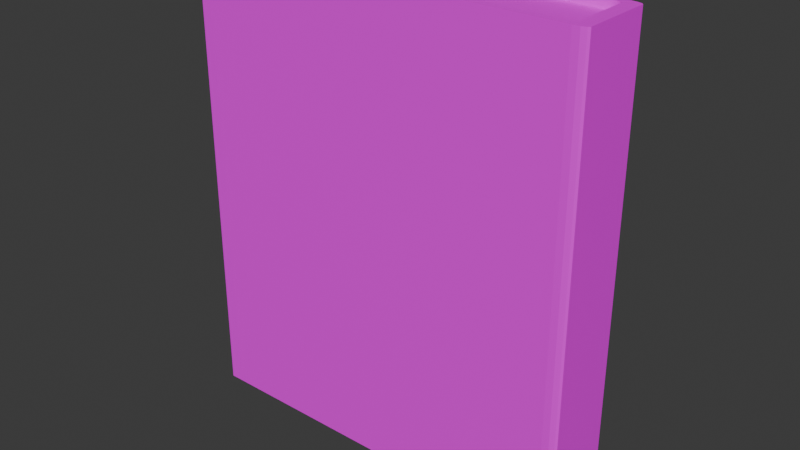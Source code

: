 # Source: untitled.blend  (saved by Blender 4.2.66; exported with 4.5.12 LTS)
import bpy
from mathutils import Matrix  # noqa: F401  (used for matrix-valued properties, if any)

bpy.ops.wm.read_factory_settings(use_empty=True)
scene = bpy.context.scene
scene.name = 'Scene'

# ---- collections
col_collection = bpy.data.collections.new('Collection'); scene.collection.children.link(col_collection)

# ---- images (referenced by path relative to the original .blend; pixels are not part of the script)
import os
ASSET_DIR = os.environ.get("B2B_ASSET_DIR", "")  # directory of the original .blend (textures are referenced by path, not embedded)
HERE = os.path.dirname(os.path.abspath(__file__))  # packed textures are extracted next to this script under _unpacked/

def load_image(name, relpath, width, height, colorspace="sRGB"):
    """Load a texture the original file referenced (path relative to the .blend, or extracted next to this script)."""
    p = next((c for c in (os.path.join(HERE, relpath), os.path.join(ASSET_DIR, relpath)) if relpath and os.path.exists(c)), "")
    if p:
        img = bpy.data.images.load(p, check_existing=True)
        img.name = name
    else:  # same state as the original file: an image datablock whose file is absent (Cycles renders it pink)
        img = bpy.data.images.new(name, width, height)
        img.source = "FILE"
        img.filepath = "//" + (relpath or name)
    img.colorspace_settings.name = colorspace
    return img
img_sach_png = load_image('Sach.png', 'Sach.png', 1024, 1024, 'sRGB')

# ---- materials (node trees are filled in below, after node groups)
mat_material = bpy.data.materials.new('Material')
mat_material.alpha_threshold = 0.0
mat_material.use_transparent_shadow = False
mat_material.roughness = 0.5
mat_material.line_color = (0.0, 0.0, 0.0, 1.0)

# ---- material node trees
mat_material.use_nodes = True; mat_material.node_tree.nodes.clear()
_N = mat_material.node_tree.nodes; _L = mat_material.node_tree.links
n0 = _N.new('ShaderNodeOutputMaterial'); n0.name = 'Material Output'; n0.location = (300, 300)
n1 = _N.new('ShaderNodeBsdfPrincipled'); n1.name = 'Principled BSDF'; n1.location = (10, 300)
n1.inputs[3].default_value = 1.45
n2 = _N.new('ShaderNodeTexImage'); n2.name = 'Image Texture'; n2.location = (-280, 280)
n2.image = img_sach_png
_L.new(n1.outputs[0], n0.inputs[0])
_L.new(n2.outputs[0], n1.inputs[0])
n0.is_active_output = True

# ---- world
world_world = bpy.data.worlds.new('World'); scene.world = world_world
world_world.use_nodes = True; world_world.node_tree.nodes.clear()
_N = world_world.node_tree.nodes; _L = world_world.node_tree.links
n0 = _N.new('ShaderNodeOutputWorld'); n0.name = 'World Output'; n0.location = (300, 300)
n1 = _N.new('ShaderNodeBackground'); n1.name = 'Background'; n1.location = (10, 300)
n1.inputs[0].default_value = (0.05088, 0.05088, 0.05088, 1.0)
_L.new(n1.outputs[0], n0.inputs[0])
n0.is_active_output = True
world_world.color = (0.05088, 0.05088, 0.05088)
world_world.sun_shadow_jitter_overblur = 0.0

# ---- meshes
me_cube = bpy.data.meshes.new('Cube')
me_cube.from_pydata([(-0.9674, 0.6787, 1.0), (-0.9674, 0.6787, -1.0), (-0.9674, -0.6787, 1.0), (-0.9674, -0.6787, -1.0), (-0.9674, 0.5516, -1.0), (-0.9674, -0.5516, -1.0), (0.9231, 0.5516, 1.0), (0.9231, -0.5516, 1.0), (-0.9674, -0.5516, 1.0), (-0.9674, 0.5516, 1.0), (0.9231, -0.5516, -1.0), (0.9231, 0.5516, -1.0), (0.8567, 0.5516, -1.0), (0.8567, -0.5516, -1.0), (-0.9399, 0.533, -0.9662), (-0.9399, -0.533, -0.9662), (-0.9399, -0.533, 0.9662), (-0.9399, 0.533, 0.9662), (0.854, 0.533, -0.9662), (0.854, -0.533, -0.9662), (0.8143, 0.5516, 1.0), (0.8567, 0.5034, 1.0), (0.899, 0.5516, 1.0), (0.8355, 0.5452, 1.0), (0.851, 0.5275, 1.0), (0.854, 0.4847, 0.9662), (0.8116, 0.533, 0.9662), (0.8483, 0.5089, 0.9662), (0.8328, 0.5265, 0.9662), (0.8567, -0.4745, 1.0), (0.7889, -0.5516, 1.0), (0.8983, -0.5516, 1.0), (0.8515, -0.504, 1.0), (0.8368, -0.529, 1.0), (0.8149, -0.5458, 1.0), (0.7862, -0.533, 0.9662), (0.854, -0.4558, 0.9662), (0.8121, -0.5271, 0.9662), (0.8341, -0.5104, 0.9662), (0.8488, -0.4854, 0.9662), (0.9231, 0.616, 1.0), (0.8604, 0.6787, 1.0), (0.9147, 0.6473, 1.0), (0.8918, 0.6703, 1.0), (0.8604, 0.6787, -1.0), (0.9231, 0.616, -1.0), (0.8918, 0.6703, -1.0), (0.9147, 0.6473, -1.0), (0.8604, -0.6787, 1.0), (0.9231, -0.616, 1.0), (0.8918, -0.6703, 1.0), (0.9147, -0.6473, 1.0), (0.9231, -0.616, -1.0), (0.8604, -0.6787, -1.0), (0.9147, -0.6473, -1.0), (0.8918, -0.6703, -1.0)], [], [(4, 9, 0, 1), (53, 48, 2, 3), (40, 42, 43, 41, 0, 9, 20, 22, 6), (20, 9, 17, 26), (6, 7, 49, 52, 10, 11, 45, 40), (12, 11, 10, 13), (3, 2, 8, 5), (5, 13, 10, 52, 54, 55, 53, 3), (25, 27, 28, 26, 17, 16, 35, 37, 38, 39, 36), (9, 4, 14, 17), (1, 44, 46, 47, 45, 11, 12, 4), (7, 31, 30, 8, 2, 48, 50, 51, 49), (15, 16, 17, 14), (14, 18, 19, 15), (13, 5, 15, 19), (12, 13, 19, 18), (6, 22, 21, 29, 31, 7), (5, 8, 16, 15), (4, 12, 18, 14), (20, 23, 22), (23, 24, 22), (24, 21, 22), (20, 26, 28, 23), (23, 28, 27, 24), (24, 27, 25, 21), (8, 30, 35, 16), (29, 32, 31), (32, 33, 31), (33, 34, 31), (34, 30, 31), (35, 30, 34, 37), (37, 34, 33, 38), (38, 33, 32, 39), (39, 32, 29, 36), (29, 21, 25, 36), (40, 45, 47, 42), (42, 47, 46, 43), (43, 46, 44, 41), (48, 53, 55, 50), (50, 55, 54, 51), (51, 54, 52, 49), (1, 0, 41, 44)])
_uv = me_cube.uv_layers.new(name='UVMap')
_uv.uv.foreach_set('vector', [0.7257, 0.8012, 0.7108, 0.8012, 0.7108, 0.7979, 0.7257, 0.7979, 0.6618, 0.0004522, 0.6603, 0.9991, 0.001471, 1.0, -0.0006857, -0.001184, 0.704, 0.7655, 0.704, 0.7656, 0.704, 0.7657, 0.7039, 0.7658, 0.7014, 0.7658, 0.7014, 0.7652, 0.7038, 0.7652, 0.7039, 0.7652, 0.704, 0.7652, 0.7095, 0.7797, 0.696, 0.7797, 0.696, 0.7797, 0.7095, 0.7797, 0.6788, -0.001295, 0.7452, -0.0005799, 0.7589, -0.0004328, 0.7576, 0.9995, 0.7439, 0.9994, 0.6775, 0.9987, 0.6639, 0.9985, 0.6652, -0.001442, 0.7268, 0.7797, 0.7257, 0.7797, 0.7257, 0.7715, 0.7268, 0.7715, 0.7257, 0.8128, 0.7108, 0.8128, 0.7108, 0.8094, 0.7257, 0.8094, 0.7406, 0.7715, 0.7268, 0.7715, 0.7257, 0.7715, 0.7257, 0.7698, 0.7258, 0.7689, 0.726, 0.7683, 0.7262, 0.7681, 0.7406, 0.7681, 0.9444, 0.1898, 0.9444, 0.1895, 0.9446, 0.1892, 0.9449, 0.1892, 0.9664, 0.1892, 0.9664, 0.2023, 0.9452, 0.2023, 0.9449, 0.2022, 0.9445, 0.2022, 0.9444, 0.2017, 0.9444, 0.2013, 0.7108, 0.8012, 0.7257, 0.8012, 0.7257, 0.8012, 0.7108, 0.8012, 0.7406, 0.783, 0.7262, 0.783, 0.726, 0.7828, 0.7258, 0.7822, 0.7257, 0.7814, 0.7257, 0.7797, 0.7268, 0.7797, 0.7406, 0.7797, 0.704, 0.7637, 0.7039, 0.7637, 0.7037, 0.7637, 0.7014, 0.7637, 0.7014, 0.7631, 0.7039, 0.7631, 0.704, 0.7632, 0.704, 0.7633, 0.704, 0.7634, 0.919, 0.1418, 0.9427, 0.1418, 0.9427, 0.1548, 0.919, 0.1548, 0.8953, 0.1892, 0.9173, 0.1892, 0.9173, 0.2023, 0.8953, 0.2023, 0.7268, 0.7715, 0.7406, 0.7715, 0.7406, 0.7715, 0.7268, 0.7715, 0.7268, 0.7797, 0.7268, 0.7715, 0.7268, 0.7715, 0.7268, 0.7797, 0.704, 0.7652, 0.7039, 0.7652, 0.7038, 0.7651, 0.7038, 0.7638, 0.7039, 0.7637, 0.704, 0.7637, 0.7257, 0.8094, 0.7108, 0.8094, 0.7108, 0.8094, 0.7257, 0.8094, 0.125, 0.556, 0.3571, 0.556, 0.3571, 0.556, 0.125, 0.556, 0.7095, 0.7797, 0.7096, 0.7797, 0.7101, 0.7797, 0.7096, 0.7797, 0.7097, 0.7797, 0.7101, 0.7797, 0.7097, 0.7797, 0.7098, 0.7797, 0.7101, 0.7797, 0.7095, 0.7797, 0.7095, 0.7797, 0.7096, 0.7797, 0.7096, 0.7797, 0.7096, 0.7797, 0.7096, 0.7797, 0.7098, 0.7795, 0.7098, 0.7795, 0.7098, 0.7795, 0.7098, 0.7795, 0.7098, 0.7793, 0.7098, 0.7793, 0.7014, 0.7637, 0.7037, 0.7637, 0.7037, 0.7637, 0.7014, 0.7637, 0.7038, 0.7638, 0.7038, 0.7638, 0.7039, 0.7637, 0.7038, 0.7638, 0.7038, 0.7638, 0.7039, 0.7637, 0.7038, 0.7638, 0.7038, 0.7637, 0.7039, 0.7637, 0.7038, 0.7637, 0.7038, 0.7637, 0.7039, 0.7637, 0.7037, 0.7637, 0.7037, 0.7637, 0.7038, 0.7637, 0.7038, 0.7637, 0.7038, 0.7637, 0.7038, 0.7637, 0.7038, 0.7637, 0.7038, 0.7637, 0.7038, 0.7637, 0.7038, 0.7637, 0.7038, 0.7638, 0.7038, 0.7638, 0.7038, 0.7638, 0.7038, 0.7638, 0.7038, 0.7638, 0.7038, 0.7638, 0.7098, 0.772, 0.7098, 0.7793, 0.7098, 0.7793, 0.7098, 0.7721, 0.704, 0.7655, 0.7067, 0.7655, 0.7067, 0.7656, 0.704, 0.7656, 0.7399, 0.7918, 0.6953, 0.7918, 0.6953, 0.7887, 0.7399, 0.7887, 0.7399, 0.7887, 0.6953, 0.7887, 0.6953, 0.788, 0.7399, 0.788, 0.7399, 0.8354, 0.6953, 0.8354, 0.6953, 0.8346, 0.7399, 0.8346, 0.8612, 0.8044, 0.7669, 0.8044, 0.7669, 0.7977, 0.8612, 0.7977, 0.7399, 0.8315, 0.6953, 0.8315, 0.6953, 0.829, 0.7399, 0.829, 0.6612, -0.002362, 0.66, 1.0, -0.001808, 0.9995, -0.0005775, 0.000446])
me_cube.materials.append(mat_material)
me_cube.use_mirror_vertex_groups = False
me_cube.update()

# ---- objects
ob_cube = bpy.data.objects.new('Cube', me_cube)

# ---- transforms, parenting, visibility, modifiers, constraints
ob_cube.location = (0.0, 0.0, 1.016)
ob_cube.scale = (0.9133, 0.2523, 1.0)
ob_cube.lock_rotations_4d = False
ob_cube.empty_display_type = 'ARROWS'
ob_cube.lineart.crease_threshold = 0.0

# ---- collection membership
col_collection.objects.link(ob_cube)

# ---- scene / render settings (as saved in the file)
scene.frame_start = 1; scene.frame_end = 250; scene.frame_set(1)
scene.render.engine = 'BLENDER_EEVEE_NEXT'
bpy.context.view_layer.update()

# ---- added for rendering (the .blend has no active camera and no usable light): camera, sun
cam_auto = bpy.data.cameras.new('AutoCamera')
cam_auto.lens = 50.0
cam_auto.sensor_width = 36.0
cam_auto.clip_end = 1000.0
ob_auto_camera = bpy.data.objects.new('AutoCamera', cam_auto)
scene.collection.objects.link(ob_auto_camera)
ob_auto_camera.location = (2.44483, -2.95807, 2.98799)
ob_auto_camera.rotation_euler = (1.09748, -7.21219e-08, 0.694738)
scene.camera = ob_auto_camera
light_auto_sun = bpy.data.lights.new('AutoSun', 'SUN')
light_auto_sun.energy = 3.0
light_auto_sun.angle = 0.0523599
ob_auto_sun = bpy.data.objects.new('AutoSun', light_auto_sun)
scene.collection.objects.link(ob_auto_sun)
ob_auto_sun.rotation_euler = (0.872665, 0.174533, 0.523599)
bpy.context.view_layer.update()
